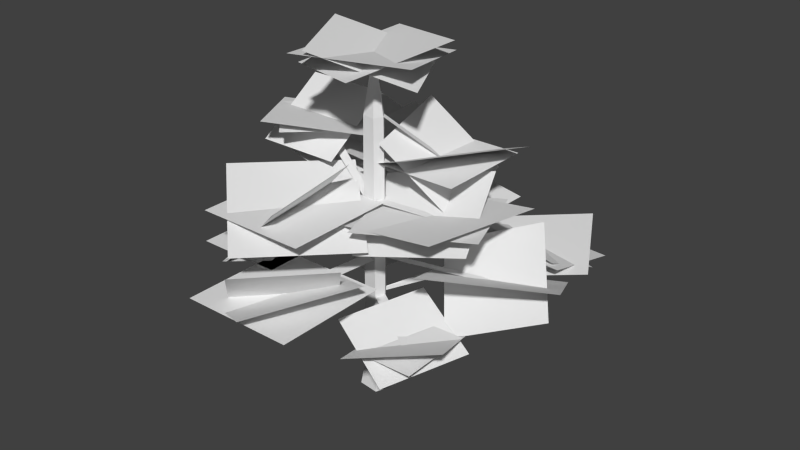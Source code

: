 # Source: arbre.blend  (saved by Blender 2.62.0; exported with 4.5.12 LTS)
import bpy
from mathutils import Matrix  # noqa: F401  (used for matrix-valued properties, if any)

bpy.ops.wm.read_factory_settings(use_empty=True)
scene = bpy.context.scene
scene.name = 'Scene'

# ---- collections
col_collection_1 = bpy.data.collections.new('Collection 1'); scene.collection.children.link(col_collection_1)

# ---- world
world_world = bpy.data.worlds.new('World'); scene.world = world_world
world_world.color = (0.05088, 0.05088, 0.05088)
world_world.use_sun_shadow = False
world_world.sun_shadow_jitter_overblur = 0.0
world_world.cycles.sampling_method = 'MANUAL'
world_world.cycles.sample_map_resolution = 256

# ---- meshes
me_plane = bpy.data.meshes.new('Plane')
me_plane.from_pydata([(0.418, -0.5574, 0.07605), (-0.6557, -0.4171, 0.07605), (-0.4742, 0.1532, 0.07605), (-0.7835, 0.4443, 0.07605), (-0.5151, 0.6763, 0.07605), (-0.141, 0.5713, 0.02319), (0.3694, 0.6823, 0.07605), (0.7329, 0.1758, 0.07605), (0.442, 0.1866, 1.49), (0.1995, 0.5245, 1.49), (-0.1632, 0.4699, 1.437), (-0.3906, 0.5205, 1.49), (-0.5697, 0.3657, 1.49), (-0.3633, 0.1715, 1.49), (-0.4844, -0.209, 1.49), (0.232, -0.3026, 1.49), (0.232, -0.3026, 5.296), (-0.4844, -0.209, 5.296), (-0.3633, 0.1715, 5.296), (-0.5697, 0.3657, 5.296), (-0.3906, 0.5205, 5.296), (-0.1475, 0.4932, 5.296), (0.1995, 0.5245, 5.296), (0.442, 0.1866, 5.296), (0.442, 0.1866, 7.296), (0.1995, 0.5245, 7.296), (-0.1475, 0.4932, 7.296), (-0.3906, 0.5205, 7.296), (-0.5697, 0.3657, 7.296), (-0.3633, 0.1715, 7.296), (-0.4844, -0.209, 7.296), (0.232, -0.3026, 7.296), (0.232, -0.3026, 10.3), (-0.4844, -0.209, 10.3), (-0.3633, 0.1715, 10.3), (-0.5697, 0.3657, 10.3), (-0.3906, 0.5205, 10.3), (-0.1475, 0.4932, 10.3), (0.1995, 0.5245, 10.3), (0.442, 0.1866, 10.3), (0.3977, 0.189, 14.3), (0.1738, 0.501, 14.3), (-0.1466, 0.4721, 14.3), (-0.371, 0.4973, 14.3), (-0.5363, 0.3544, 14.3), (-0.3458, 0.1751, 14.3), (-0.4576, -0.1761, 14.3), (0.2038, -0.2626, 14.3), (-0.1352, 0.2188, 17.3), (-3.233, 3.809, 5.296), (-3.412, 3.654, 5.296), (5.379, 6.33, 6.935), (4.234, 6.179, 7.117), (-1.5, 5.677, 4.586), (-1.976, 1.493, 5.101), (-5.832, 2.134, 6.747), (-5.357, 6.318, 6.233), (-0.6892, 7.594, 5.792), (-0.6892, 3.631, 5.792), (-4.652, 3.631, 5.792), (-4.652, 7.594, 5.792), (-0.9646, 7.581, 7.113), (-0.207, 7.613, 7.113), (-0.7657, 4.601, 7.787), (-3.733, 2.358, 7.787), (-5.154, 4.237, 4.909), (-2.187, 6.48, 4.909), (-0.7198, 9.221, 7.027), (0.5012, 7.238, 5.699), (-0.8412, 5.434, 7.159), (-2.062, 7.417, 8.486), (1.637, 8.995, 6.709), (-2.262, 10.01, 6.855), (-3.248, 6.153, 7.477), (0.6517, 5.134, 7.33), (-3.251, 3.665, 10.33), (-2.319, 4.196, 10.33), (-3.249, 7.025, 12.19), (0.8506, 4.474, 10.65), (-2.131, 0.9657, 8.531), (-6.23, 3.517, 10.07), (-1.888, 7.802, 8.582), (1.416, 2.898, 9.867), (-3.492, 0.1888, 12.14), (-6.796, 5.093, 10.86), (0.6146, 7.916, 9.378), (1.033, 0.7114, 8.706), (-5.687, 0.07483, 11.35), (-6.105, 7.28, 12.02), (-5.261, -2.027, 7.296), (-5.14, -1.647, 7.296), (-0.4193, -5.284, 7.296), (-1.136, -5.191, 7.296), (5.849, 9.736, 7.652), (8.337, 5.243, 7.041), (3.815, 2.832, 6.351), (1.326, 7.325, 6.962), (6.971, 8.138, 5.689), (7.044, 4.173, 7.625), (2.692, 4.43, 8.314), (2.62, 8.395, 6.378), (7.498, 3.932, 7.524), (7.234, 8.818, 6.149), (2.165, 8.636, 6.479), (2.429, 3.75, 7.854), (0.9811, 5.06, 8.822), (0.634, 5.029, 8.822), (2.772, 6.981, 8.816), (2.772, 3.156, 8.816), (-1.053, 3.156, 8.816), (-1.053, 6.981, 8.816), (3.372, 6.937, 8.856), (-0.9967, 7.556, 9.235), (-1.653, 3.2, 8.777), (2.716, 2.581, 8.398), (1.265, 7.388, 8.372), (3.192, 4.746, 9.261), (0.4537, 2.749, 9.261), (-1.473, 5.391, 8.372), (4.191, -2.281, 5.296), (3.981, -2.77, 5.296), (5.475, 1.731, 7.296), (5.717, 1.393, 7.296), (-4.242, 1.414, 12.87), (-4.391, 0.9466, 12.87), (6.511, 4.128, 9.585), (8.977, 1.013, 6.719), (4.743, -0.8021, 5.049), (2.277, 2.314, 7.916), (7.12, 5.63, 6.016), (9.717, 0.5503, 8.619), (4.133, -2.304, 8.619), (1.537, 2.776, 6.016), (2.378, 0.6573, 6.193), (6.239, -0.94, 4.966), (4.436, -4.864, 4.401), (0.5753, -3.266, 5.628), (5.83, -0.9105, 5.627), (5.575, -4.302, 5.276), (2.182, -4.015, 4.967), (2.437, -0.6234, 5.318), (5.313, 0.5208, 5.084), (6.804, -3.599, 6.536), (2.7, -5.446, 5.51), (1.209, -1.326, 4.058), (3.204, 0.4558, 10.3), (2.994, -0.03346, 10.3), (4.242, 3.445, 11.67), (6.1, -1.204, 9.805), (1.099, -2.824, 8.857), (-0.7594, 1.825, 10.72), (6.585, 3.14, 10.65), (5.732, -3.274, 11.1), (-0.5921, -2.519, 9.875), (0.261, 3.895, 9.423), (4.56, 4.059, 10.15), (6.728, -1.233, 10.71), (1.433, -3.438, 10.37), (-0.735, 1.854, 9.812), (-1.449, 1.182, 12.87), (-4.368, -1.594, 12.87), (-7.145, 1.325, 12.87), (-4.226, 4.101, 12.87), (-3.506, 4.562, 12.38), (-0.9516, 0.4692, 12.97), (-5.087, -2.055, 13.37), (-7.642, 2.038, 12.77), (-2.142, 3.044, 14.07), (-2.142, -0.5367, 11.67), (-6.452, -0.5367, 11.67), (-6.452, 3.044, 14.07), (2.73, -3.861, 8.4), (0.2262, -8.894, 8.032), (-4.459, -6.423, 6.112), (-1.955, -1.39, 6.481), (-0.3775, -2.257, 5.44), (1.985, -4.479, 9.073), (-1.351, -8.027, 9.073), (-3.714, -5.805, 5.44), (2.043, -2.235, 7.256), (2.043, -8.049, 7.256), (-3.771, -8.049, 7.256), (-3.771, -2.235, 7.256), (-3.95, 0.7026, 7.949), (-3.046, -3.055, 8.726), (-6.12, -4.242, 6.564), (-7.025, -0.485, 5.786), (-3.366, 0.04738, 8.362), (-3.128, -3.67, 7.501), (-6.704, -3.587, 6.15), (-6.943, 0.1309, 7.012), (-2.797, 0.4681, 7.256), (-2.797, -4.008, 7.256), (-7.273, -4.008, 7.256), (-7.273, 0.4681, 7.256), (1.788, 3.563, 16.79), (3.485, -1.661, 17.63), (-1.801, -3.376, 17.64), (-3.497, 1.849, 16.81), (0.9893, 3.457, 16.55), (3.291, -1.038, 16.44), (-1.002, -3.27, 17.89), (-3.303, 1.225, 18.0), (3.288, 1.423, 18.06), (1.396, -3.272, 17.04), (-3.301, -1.235, 16.38), (-1.409, 3.46, 17.39), (-2.542, -3.049, 10.3), (-1.825, -3.143, 10.3), (-2.136, 1.106, 11.24), (2.023, -2.763, 9.319), (-2.018, -7.19, 9.486), (-6.177, -3.321, 11.41), (-0.2279, -1.375, 12.4), (-0.7201, -5.778, 11.37), (-3.926, -4.708, 8.326), (-3.434, -0.3055, 9.355), (0.7421, -0.2226, 10.36), (0.7421, -5.861, 10.36), (-4.896, -5.861, 10.36), (-4.896, -0.2226, 10.36), (1.838, 2.675, 12.0), (2.062, 2.363, 12.0), (5.729, 3.791, 13.16), (2.902, -1.444, 13.41), (-1.955, 1.07, 11.05), (0.8712, 6.305, 10.81), (3.203, 5.193, 10.99), (3.823, 0.7074, 10.13), (0.5698, -0.3324, 13.23), (-0.04938, 4.153, 14.08), (4.399, 4.943, 12.11), (4.399, -0.08221, 12.11), (-0.626, -0.08221, 12.11), (-0.626, 4.943, 12.11)], [], [(15, 0, 7, 8), (7, 6, 9, 8), (6, 5, 10, 9), (5, 4, 11, 10), (4, 3, 12, 11), (3, 2, 13, 12), (1, 14, 13, 2), (0, 15, 14, 1), (15, 16, 17, 14), (14, 17, 18, 13), (12, 13, 18, 19), (11, 12, 19, 20), (10, 11, 20, 21), (9, 10, 21, 22), (8, 9, 22, 23), (8, 23, 16, 15), (23, 24, 31, 16), (23, 22, 25, 24), (22, 21, 26, 25), (21, 20, 27, 26), (20, 19, 28, 27), (19, 18, 29, 28), (17, 30, 29, 18), (16, 31, 30, 17), (31, 32, 33, 30), (30, 33, 34, 29), (28, 29, 34, 35), (27, 28, 35, 36), (26, 27, 36, 37), (25, 26, 37, 38), (24, 25, 38, 39), (24, 39, 32, 31), (39, 40, 47, 32), (39, 38, 41, 40), (38, 37, 42, 41), (37, 36, 43, 42), (36, 35, 44, 43), (35, 34, 45, 44), (33, 46, 45, 34), (32, 47, 46, 33), (47, 48, 46), (46, 48, 45), (44, 45, 48), (43, 44, 48), (42, 43, 48), (41, 42, 48), (40, 41, 48), (40, 48, 47), (19, 20, 49, 50), (21, 22, 51, 52), (55, 54, 53, 56), (59, 58, 57, 60), (26, 61, 62, 25), (65, 64, 63, 66), (69, 68, 67, 70), (73, 74, 71, 72), (28, 75, 76, 27), (79, 78, 77, 80), (83, 82, 81, 84), (87, 86, 85, 88), (29, 90, 89, 30), (30, 92, 91, 31), (95, 94, 93, 96), (99, 98, 97, 100), (103, 104, 101, 102), (37, 38, 105, 106), (109, 108, 107, 110), (113, 114, 111, 112), (117, 116, 115, 118), (16, 120, 119, 23), (25, 121, 122, 24), (34, 123, 124, 33), (127, 126, 125, 128), (131, 130, 129, 132), (135, 134, 133, 136), (139, 138, 137, 140), (143, 142, 141, 144), (32, 146, 145, 39), (149, 148, 147, 150), (153, 152, 151, 154), (157, 156, 155, 158), (161, 160, 159, 162), (165, 164, 163, 166), (169, 168, 167, 170), (173, 172, 171, 174), (177, 176, 175, 178), (181, 180, 179, 182), (185, 184, 183, 186), (189, 188, 187, 190), (193, 192, 191, 194), (197, 196, 195, 198), (201, 200, 199, 202), (205, 204, 203, 206), (33, 207, 208, 32), (211, 210, 209, 212), (215, 214, 213, 216), (219, 218, 217, 220), (41, 40, 222, 221), (225, 224, 223, 226), (229, 228, 227, 230), (233, 232, 231, 234)])
_k = {(32, 33): 0.32549, (33, 34): 0.32549, (34, 35): 0.32549, (35, 36): 0.32549, (36, 37): 0.32549, (37, 38): 0.32549, (38, 39): 0.32549, (32, 39): 0.32549, (40, 47): 0.52941, (41, 42): 0.52941, (42, 43): 0.52941, (43, 44): 0.52941, (44, 45): 0.52941, (45, 46): 0.52941, (46, 47): 0.52941}
me_plane.attributes.new('crease_edge', 'FLOAT', 'EDGE').data.foreach_set('value', [_k.get((min(e.vertices), max(e.vertices)), 0.0) for e in me_plane.edges])
_uv = me_plane.uv_layers.new(name='UVMap')
_uv.uv.foreach_set('vector', [0.1792, 0.8935, 0.1643, 0.8463, 0.191, 0.841, 0.1971, 0.8899, 0.191, 0.841, 0.2123, 0.841, 0.2113, 0.8899, 0.1971, 0.8899, 0.2123, 0.841, 0.2302, 0.8421, 0.224, 0.8901, 0.2113, 0.8899, 0.2302, 0.8421, 0.2432, 0.8455, 0.2316, 0.8929, 0.224, 0.8901, 0.2432, 0.8455, 0.2549, 0.8484, 0.2395, 0.8949, 0.2316, 0.8929, 0.2549, 0.8484, 0.2679, 0.855, 0.2481, 0.8992, 0.2395, 0.8949, 0.2869, 0.8627, 0.2608, 0.9044, 0.2481, 0.8992, 0.2679, 0.855, 0.1643, 0.8463, 0.1792, 0.8935, 0.1571, 0.9044, 0.1311, 0.8626, 0.02944, 0.8034, 0.0315, 0.9166, 0.007646, 0.9169, 0.007884, 0.8034, 0.1296, 0.8036, 0.1301, 0.9109, 0.1151, 0.9108, 0.1157, 0.8035, 0.1018, 0.804, 0.1157, 0.8035, 0.1151, 0.9108, 0.1025, 0.9111, 0.08795, 0.8045, 0.1018, 0.804, 0.1025, 0.9111, 0.09059, 0.9117, 0.07384, 0.801, 0.08795, 0.8045, 0.09059, 0.9117, 0.07867, 0.9123, 0.05979, 0.8033, 0.07384, 0.801, 0.07867, 0.9123, 0.06451, 0.9138, 0.04518, 0.8034, 0.05979, 0.8033, 0.06451, 0.9138, 0.04914, 0.9154, 0.04518, 0.8034, 0.04914, 0.9154, 0.0315, 0.9166, 0.02944, 0.8034, 0.04914, 0.9154, 0.05274, 0.9929, 0.03259, 0.9926, 0.0315, 0.9166, 0.04914, 0.9154, 0.06451, 0.9138, 0.06912, 0.9931, 0.05274, 0.9929, 0.06451, 0.9138, 0.07867, 0.9123, 0.08312, 0.9931, 0.06912, 0.9931, 0.07867, 0.9123, 0.09059, 0.9117, 0.09367, 0.9929, 0.08312, 0.9931, 0.09059, 0.9117, 0.1025, 0.9111, 0.1044, 0.9927, 0.09367, 0.9929, 0.1025, 0.9111, 0.1151, 0.9108, 0.1159, 0.9924, 0.1044, 0.9927, 0.1301, 0.9109, 0.1321, 0.992, 0.1159, 0.9924, 0.1151, 0.9108, 0.0315, 0.9166, 0.03259, 0.9926, 0.005762, 0.992, 0.007646, 0.9169, 0.03172, 0.6983, 0.03172, 0.8015, 0.006879, 0.8015, 0.006879, 0.6983, 0.1321, 0.6966, 0.1321, 0.7997, 0.1184, 0.7997, 0.1184, 0.6966, 0.1049, 0.697, 0.1184, 0.6966, 0.1184, 0.7997, 0.1049, 0.8002, 0.09138, 0.6976, 0.1049, 0.697, 0.1049, 0.8002, 0.09138, 0.8007, 0.07788, 0.6981, 0.09138, 0.6976, 0.09138, 0.8007, 0.07788, 0.8013, 0.06432, 0.6983, 0.07788, 0.6981, 0.07788, 0.8013, 0.06432, 0.8015, 0.05002, 0.6983, 0.06432, 0.6983, 0.06432, 0.8015, 0.05002, 0.8015, 0.05002, 0.6983, 0.05002, 0.8015, 0.03172, 0.8015, 0.03172, 0.6983, 0.04752, 0.5582, 0.04702, 0.6957, 0.02893, 0.6956, 0.02922, 0.558, 0.04752, 0.5582, 0.06553, 0.5589, 0.06504, 0.6964, 0.04702, 0.6957, 0.06553, 0.5589, 0.08349, 0.5598, 0.08299, 0.6974, 0.06504, 0.6964, 0.08349, 0.5598, 0.1015, 0.5589, 0.101, 0.6965, 0.08299, 0.6974, 0.1015, 0.5589, 0.1195, 0.558, 0.119, 0.6956, 0.101, 0.6965, 0.1195, 0.558, 0.1374, 0.5593, 0.1369, 0.6968, 0.119, 0.6956, 0.1554, 0.5587, 0.1549, 0.6963, 0.1369, 0.6968, 0.1374, 0.5593, 0.02922, 0.558, 0.02893, 0.6956, 0.006001, 0.6957, 0.004379, 0.5582, 0.1669, 0.9025, 0.2067, 0.9998, 0.147, 0.9139, 0.262, 0.9113, 0.2067, 0.9998, 0.2495, 0.906, 0.2371, 0.9005, 0.2495, 0.906, 0.2067, 0.9998, 0.2238, 0.8974, 0.2371, 0.9005, 0.2067, 0.9998, 0.2103, 0.8964, 0.2238, 0.8974, 0.2067, 0.9998, 0.1967, 0.8962, 0.2103, 0.8964, 0.2067, 0.9998, 0.1831, 0.8978, 0.1967, 0.8962, 0.2067, 0.9998, 0.1831, 0.8978, 0.2067, 0.9998, 0.1669, 0.9025, 0.6549, 0.9364, 0.6539, 0.9169, 0.8033, 0.9169, 0.8044, 0.9364, 0.2959, 0.9077, 0.3045, 0.8762, 0.5694, 0.8683, 0.5426, 0.9003, 0.8643, 0.1443, 0.8643, 0.01438, 0.9942, 0.01438, 0.9942, 0.1443, 0.9935, 0.1444, 0.8661, 0.1444, 0.8661, 0.01708, 0.9935, 0.01708, 0.3808, 0.9125, 0.6261, 0.9125, 0.6235, 0.9445, 0.3792, 0.9445, 0.8662, 0.01634, 0.9938, 0.01634, 0.9938, 0.1439, 0.8662, 0.1439, 0.8353, 0.323, 0.8353, 0.1872, 0.971, 0.1872, 0.971, 0.323, 0.9719, 0.3229, 0.8359, 0.3229, 0.8359, 0.187, 0.9719, 0.187, 0.6753, 0.9589, 0.8444, 0.9589, 0.8397, 0.9933, 0.6758, 0.9811, 0.6359, 0.4181, 0.6359, 0.569, 0.485, 0.569, 0.485, 0.4181, 0.4864, 0.4193, 0.6349, 0.4193, 0.6349, 0.5678, 0.4864, 0.5678, 0.4877, 0.5697, 0.4877, 0.419, 0.6384, 0.419, 0.6384, 0.5697, 0.8056, 0.8628, 0.6387, 0.8628, 0.6222, 0.842, 0.7891, 0.842, 0.6593, 0.9907, 0.4866, 0.9907, 0.4866, 0.9658, 0.6593, 0.9658, 0.5805, 0.006302, 0.7583, 0.006302, 0.7583, 0.1841, 0.5805, 0.1841, 0.5836, 0.01263, 0.7565, 0.01263, 0.7565, 0.1855, 0.5836, 0.1855, 0.5837, 0.01023, 0.7581, 0.01023, 0.7581, 0.1846, 0.5837, 0.1846, 0.8305, 0.8592, 0.8343, 0.8387, 0.9942, 0.8387, 0.9904, 0.8592, 0.5385, 0.1532, 0.3912, 0.1532, 0.3912, 0.005916, 0.5385, 0.005916, 0.5428, 0.1567, 0.391, 0.1567, 0.391, 0.004846, 0.5428, 0.004846, 0.5408, 0.00541, 0.5408, 0.154, 0.3922, 0.154, 0.3922, 0.00541, 0.8256, 0.9072, 0.9799, 0.9072, 0.9765, 0.9271, 0.8222, 0.9271, 0.2827, 0.9689, 0.4637, 0.9689, 0.4733, 0.9918, 0.2923, 0.9918, 0.8885, 0.8952, 0.7264, 0.8952, 0.7256, 0.874, 0.8877, 0.874, 0.01545, 0.1795, 0.1523, 0.1795, 0.1523, 0.3164, 0.01545, 0.3164, 0.1519, 0.1805, 0.1519, 0.3171, 0.01535, 0.3171, 0.01535, 0.1805, 0.1664, 0.005869, 0.1664, 0.1601, 0.01215, 0.1601, 0.01215, 0.005869, 0.01096, 0.01044, 0.1607, 0.01044, 0.1607, 0.1602, 0.01096, 0.1602, 0.01063, 0.005918, 0.169, 0.005918, 0.169, 0.1643, 0.01063, 0.1643, 0.264, 0.9317, 0.3594, 0.9317, 0.3682, 0.9477, 0.2728, 0.9477, 0.2664, 0.6377, 0.4037, 0.6377, 0.4037, 0.775, 0.2664, 0.775, 0.2661, 0.6358, 0.4064, 0.6358, 0.4064, 0.7761, 0.2661, 0.7761, 0.2655, 0.6359, 0.4076, 0.6359, 0.4076, 0.7779, 0.2655, 0.7779, 0.7561, 0.5864, 0.7561, 0.4207, 0.9217, 0.4207, 0.9217, 0.5864, 0.9233, 0.4217, 0.9233, 0.5888, 0.7562, 0.5888, 0.7562, 0.4217, 0.7567, 0.4245, 0.922, 0.4245, 0.922, 0.5898, 0.7567, 0.5898, 0.5024, 0.6459, 0.6437, 0.6459, 0.6437, 0.7873, 0.5024, 0.7873, 0.5027, 0.7876, 0.5027, 0.6473, 0.643, 0.6473, 0.643, 0.7876, 0.6467, 0.7881, 0.5027, 0.7881, 0.5027, 0.6441, 0.6467, 0.6441, 0.2025, 0.005065, 0.3528, 0.005065, 0.3528, 0.1554, 0.2025, 0.1554, 0.2018, 0.007412, 0.3516, 0.007412, 0.3516, 0.1572, 0.2018, 0.1572, 0.3567, 0.1563, 0.2028, 0.1563, 0.2028, 0.00242, 0.3567, 0.00242, 0.8126, 0.6467, 0.93, 0.6467, 0.93, 0.764, 0.8126, 0.764, 0.8115, 0.6449, 0.9308, 0.6449, 0.9308, 0.7642, 0.8115, 0.7642, 0.8109, 0.6451, 0.9309, 0.6451, 0.9309, 0.7651, 0.8109, 0.7651, 0.9716, 0.9918, 0.8511, 0.9918, 0.8629, 0.97, 0.9835, 0.97, 0.2413, 0.394, 0.3971, 0.394, 0.3971, 0.5498, 0.2413, 0.5498, 0.3946, 0.5481, 0.24, 0.5481, 0.24, 0.3935, 0.3946, 0.3935, 0.3927, 0.5495, 0.2387, 0.5495, 0.2387, 0.3956, 0.3927, 0.3956, 0.6939, 0.8823, 0.6972, 0.8967, 0.5851, 0.8967, 0.5819, 0.8823, 0.1492, 0.4648, 0.02117, 0.4648, 0.02117, 0.3368, 0.1492, 0.3368, 0.02058, 0.3352, 0.1509, 0.3352, 0.1509, 0.4655, 0.02058, 0.4655, 0.146, 0.4649, 0.0195, 0.4649, 0.0195, 0.3384, 0.146, 0.3384])
me_plane.use_remesh_preserve_volume = False
me_plane.use_remesh_preserve_attributes = False
me_plane.use_mirror_vertex_groups = False
me_plane.update()

# ---- objects
ob_plane = bpy.data.objects.new('Plane', me_plane)

# ---- transforms, parenting, visibility, modifiers, constraints
ob_plane.location = (0.0, 0.0, 0.0)
ob_plane.lineart.crease_threshold = 0.0

# ---- collection membership
col_collection_1.objects.link(ob_plane)

# ---- scene / render settings (as saved in the file)
scene.frame_start = 1; scene.frame_end = 250; scene.frame_set(0)
scene.render.engine = 'BLENDER_EEVEE_NEXT'
scene.render.image_settings.color_mode = 'RGB'
scene.render.image_settings.compression = 90
scene.render.resolution_percentage = 50
scene.render.dither_intensity = 0.0
scene.render.bake_margin = 2
scene.render.bake_bias = 0.0
scene.cycles.use_denoising = False
scene.cycles.samples = 10
scene.cycles.sampling_pattern = 'TABULATED_SOBOL'
scene.cycles.light_sampling_threshold = 0.0
scene.cycles.use_adaptive_sampling = False
scene.cycles.use_light_tree = False
scene.cycles.blur_glossy = 0.0
scene.cycles.volume_bounces = 1
scene.cycles.pixel_filter_type = 'GAUSSIAN'
scene.cycles.sample_clamp_indirect = 0.0
scene.view_settings.view_transform = 'Standard'
bpy.context.view_layer.update()

# ---- added for rendering (the .blend has no active camera and no usable light): camera, sun
cam_auto = bpy.data.cameras.new('AutoCamera')
cam_auto.lens = 50.0
cam_auto.sensor_width = 36.0
cam_auto.clip_end = 1000.0
ob_auto_camera = bpy.data.objects.new('AutoCamera', cam_auto)
scene.collection.objects.link(ob_auto_camera)
ob_auto_camera.location = (30.0632, -34.2709, 32.2617)
ob_auto_camera.rotation_euler = (1.09748, -7.21219e-08, 0.694738)
scene.camera = ob_auto_camera
light_auto_sun = bpy.data.lights.new('AutoSun', 'SUN')
light_auto_sun.energy = 3.0
light_auto_sun.angle = 0.0523599
ob_auto_sun = bpy.data.objects.new('AutoSun', light_auto_sun)
scene.collection.objects.link(ob_auto_sun)
ob_auto_sun.rotation_euler = (0.872665, 0.174533, 0.523599)
bpy.context.view_layer.update()
